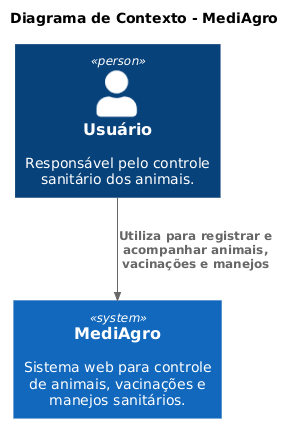

The diagram above was rendered by PlantUML. Its source (embedded in the PNG):
@startuml
!includeurl https://raw.githubusercontent.com/plantuml-stdlib/C4-PlantUML/master/C4_Context.puml

title Diagrama de Contexto - MediAgro

Person(usuario, "Usuário", "Responsável pelo controle sanitário dos animais.")

System(mediagro, "MediAgro", "Sistema web para controle de animais, vacinações e manejos sanitários.")

Rel(usuario, mediagro, "Utiliza para registrar e acompanhar animais, vacinações e manejos")
@enduml